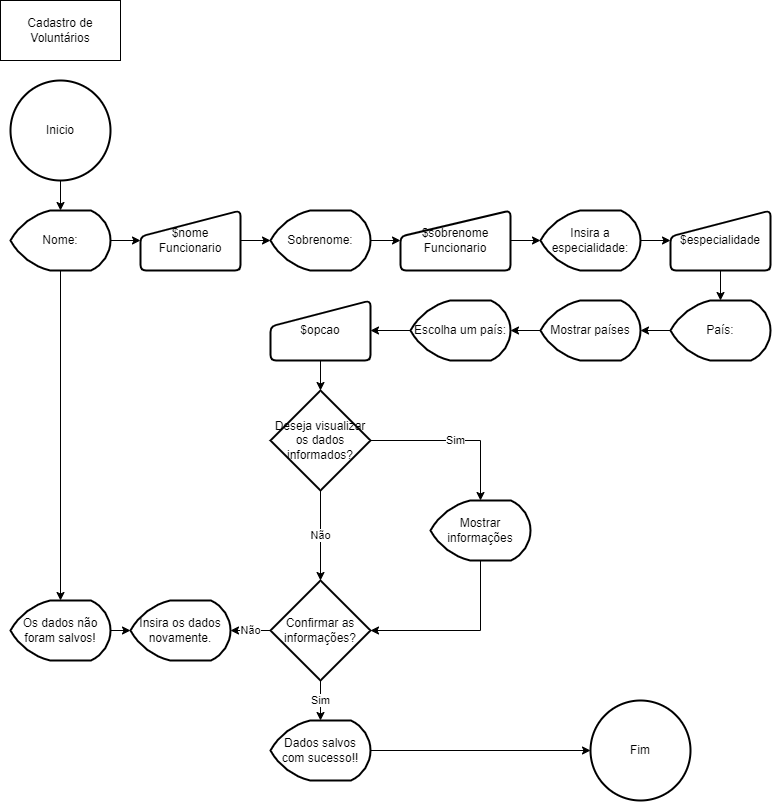

The diagram above was exported from draw.io. Its source (the exported page's mxGraphModel, read from the mxfile embedded in the PNG):
<mxGraphModel dx="868" dy="450" grid="1" gridSize="10" guides="1" tooltips="1" connect="1" arrows="1" fold="1" page="1" pageScale="1" pageWidth="827" pageHeight="1169" math="0" shadow="0">
  <root>
    <mxCell id="0" />
    <mxCell id="1" parent="0" />
    <mxCell id="MrBPWU2uZ7uu7qUHTx20-1" value="Cadastro de Voluntários" style="rounded=0;whiteSpace=wrap;html=1;" parent="1" vertex="1">
      <mxGeometry x="20" y="20" width="120" height="60" as="geometry" />
    </mxCell>
    <mxCell id="MrBPWU2uZ7uu7qUHTx20-3" style="edgeStyle=orthogonalEdgeStyle;rounded=0;orthogonalLoop=1;jettySize=auto;html=1;exitX=0.5;exitY=1;exitDx=0;exitDy=0;exitPerimeter=0;" parent="1" source="MrBPWU2uZ7uu7qUHTx20-2" target="MrBPWU2uZ7uu7qUHTx20-4" edge="1">
      <mxGeometry relative="1" as="geometry">
        <mxPoint x="80" y="230" as="targetPoint" />
      </mxGeometry>
    </mxCell>
    <mxCell id="MrBPWU2uZ7uu7qUHTx20-2" value="Inicio" style="strokeWidth=2;html=1;shape=mxgraph.flowchart.start_2;whiteSpace=wrap;" parent="1" vertex="1">
      <mxGeometry x="30" y="100" width="100" height="100" as="geometry" />
    </mxCell>
    <mxCell id="MrBPWU2uZ7uu7qUHTx20-5" style="edgeStyle=orthogonalEdgeStyle;rounded=0;orthogonalLoop=1;jettySize=auto;html=1;exitX=1;exitY=0.5;exitDx=0;exitDy=0;exitPerimeter=0;" parent="1" source="MrBPWU2uZ7uu7qUHTx20-4" target="MrBPWU2uZ7uu7qUHTx20-6" edge="1">
      <mxGeometry relative="1" as="geometry">
        <mxPoint x="160" y="260" as="targetPoint" />
      </mxGeometry>
    </mxCell>
    <mxCell id="vAcHk8JQFmBIxHR1yo2G-18" style="edgeStyle=orthogonalEdgeStyle;rounded=0;orthogonalLoop=1;jettySize=auto;html=1;exitX=0.5;exitY=1;exitDx=0;exitDy=0;exitPerimeter=0;entryX=0.5;entryY=0;entryDx=0;entryDy=0;entryPerimeter=0;" edge="1" parent="1" source="MrBPWU2uZ7uu7qUHTx20-4" target="MrBPWU2uZ7uu7qUHTx20-53">
      <mxGeometry relative="1" as="geometry" />
    </mxCell>
    <mxCell id="MrBPWU2uZ7uu7qUHTx20-4" value="Nome:" style="strokeWidth=2;html=1;shape=mxgraph.flowchart.display;whiteSpace=wrap;" parent="1" vertex="1">
      <mxGeometry x="30" y="230" width="100" height="60" as="geometry" />
    </mxCell>
    <mxCell id="MrBPWU2uZ7uu7qUHTx20-7" style="edgeStyle=orthogonalEdgeStyle;rounded=0;orthogonalLoop=1;jettySize=auto;html=1;exitX=1;exitY=0.5;exitDx=0;exitDy=0;" parent="1" source="MrBPWU2uZ7uu7qUHTx20-6" target="MrBPWU2uZ7uu7qUHTx20-8" edge="1">
      <mxGeometry relative="1" as="geometry">
        <mxPoint x="290" y="260" as="targetPoint" />
      </mxGeometry>
    </mxCell>
    <mxCell id="MrBPWU2uZ7uu7qUHTx20-6" value="$nome&lt;br&gt;Funcionario" style="html=1;strokeWidth=2;shape=manualInput;whiteSpace=wrap;rounded=1;size=26;arcSize=11;" parent="1" vertex="1">
      <mxGeometry x="160" y="230" width="100" height="60" as="geometry" />
    </mxCell>
    <mxCell id="MrBPWU2uZ7uu7qUHTx20-9" style="edgeStyle=orthogonalEdgeStyle;rounded=0;orthogonalLoop=1;jettySize=auto;html=1;exitX=1;exitY=0.5;exitDx=0;exitDy=0;exitPerimeter=0;" parent="1" source="MrBPWU2uZ7uu7qUHTx20-8" target="MrBPWU2uZ7uu7qUHTx20-10" edge="1">
      <mxGeometry relative="1" as="geometry">
        <mxPoint x="420" y="260" as="targetPoint" />
      </mxGeometry>
    </mxCell>
    <mxCell id="MrBPWU2uZ7uu7qUHTx20-8" value="Sobrenome:" style="strokeWidth=2;html=1;shape=mxgraph.flowchart.display;whiteSpace=wrap;" parent="1" vertex="1">
      <mxGeometry x="290" y="230" width="100" height="60" as="geometry" />
    </mxCell>
    <mxCell id="MrBPWU2uZ7uu7qUHTx20-11" style="edgeStyle=orthogonalEdgeStyle;rounded=0;orthogonalLoop=1;jettySize=auto;html=1;exitX=1;exitY=0.5;exitDx=0;exitDy=0;" parent="1" source="MrBPWU2uZ7uu7qUHTx20-10" target="MrBPWU2uZ7uu7qUHTx20-12" edge="1">
      <mxGeometry relative="1" as="geometry">
        <mxPoint x="560" y="260" as="targetPoint" />
      </mxGeometry>
    </mxCell>
    <mxCell id="MrBPWU2uZ7uu7qUHTx20-10" value="$sobrenome&lt;br&gt;Funcionario" style="html=1;strokeWidth=2;shape=manualInput;whiteSpace=wrap;rounded=1;size=26;arcSize=11;" parent="1" vertex="1">
      <mxGeometry x="420" y="230" width="110" height="60" as="geometry" />
    </mxCell>
    <mxCell id="MrBPWU2uZ7uu7qUHTx20-13" style="edgeStyle=orthogonalEdgeStyle;rounded=0;orthogonalLoop=1;jettySize=auto;html=1;exitX=1;exitY=0.5;exitDx=0;exitDy=0;exitPerimeter=0;" parent="1" source="MrBPWU2uZ7uu7qUHTx20-12" target="-_kbx9a6OGMdfLEeHwsH-1" edge="1">
      <mxGeometry relative="1" as="geometry">
        <mxPoint x="690" y="260" as="targetPoint" />
      </mxGeometry>
    </mxCell>
    <mxCell id="MrBPWU2uZ7uu7qUHTx20-12" value="Insira a especialidade:" style="strokeWidth=2;html=1;shape=mxgraph.flowchart.display;whiteSpace=wrap;" parent="1" vertex="1">
      <mxGeometry x="560" y="230" width="100" height="60" as="geometry" />
    </mxCell>
    <mxCell id="-_kbx9a6OGMdfLEeHwsH-5" value="Sim" style="edgeStyle=orthogonalEdgeStyle;rounded=0;orthogonalLoop=1;jettySize=auto;html=1;exitX=1;exitY=0.5;exitDx=0;exitDy=0;exitPerimeter=0;entryX=0.5;entryY=0;entryDx=0;entryDy=0;entryPerimeter=0;" parent="1" source="MrBPWU2uZ7uu7qUHTx20-48" target="MrBPWU2uZ7uu7qUHTx20-71" edge="1">
      <mxGeometry relative="1" as="geometry">
        <mxPoint x="560" y="710" as="targetPoint" />
        <mxPoint x="570" y="700" as="sourcePoint" />
      </mxGeometry>
    </mxCell>
    <mxCell id="vAcHk8JQFmBIxHR1yo2G-17" value="Não" style="edgeStyle=orthogonalEdgeStyle;rounded=0;orthogonalLoop=1;jettySize=auto;html=1;exitX=0.5;exitY=1;exitDx=0;exitDy=0;exitPerimeter=0;entryX=0.5;entryY=0;entryDx=0;entryDy=0;entryPerimeter=0;" edge="1" parent="1" source="MrBPWU2uZ7uu7qUHTx20-48" target="MrBPWU2uZ7uu7qUHTx20-51">
      <mxGeometry relative="1" as="geometry" />
    </mxCell>
    <mxCell id="MrBPWU2uZ7uu7qUHTx20-48" value="Deseja visualizar os dados informados?" style="strokeWidth=2;html=1;shape=mxgraph.flowchart.decision;whiteSpace=wrap;" parent="1" vertex="1">
      <mxGeometry x="290" y="410" width="100" height="100" as="geometry" />
    </mxCell>
    <mxCell id="-_kbx9a6OGMdfLEeHwsH-7" value="Não" style="edgeStyle=orthogonalEdgeStyle;rounded=0;orthogonalLoop=1;jettySize=auto;html=1;exitX=0;exitY=0.5;exitDx=0;exitDy=0;exitPerimeter=0;entryX=1;entryY=0.5;entryDx=0;entryDy=0;entryPerimeter=0;" parent="1" source="MrBPWU2uZ7uu7qUHTx20-51" target="MrBPWU2uZ7uu7qUHTx20-55" edge="1">
      <mxGeometry relative="1" as="geometry">
        <mxPoint x="520" y="640" as="sourcePoint" />
        <mxPoint x="440" y="640" as="targetPoint" />
      </mxGeometry>
    </mxCell>
    <mxCell id="-_kbx9a6OGMdfLEeHwsH-8" value="Sim" style="edgeStyle=orthogonalEdgeStyle;rounded=0;orthogonalLoop=1;jettySize=auto;html=1;exitX=0.5;exitY=1;exitDx=0;exitDy=0;exitPerimeter=0;entryX=0.5;entryY=0;entryDx=0;entryDy=0;entryPerimeter=0;" parent="1" source="MrBPWU2uZ7uu7qUHTx20-51" target="-_kbx9a6OGMdfLEeHwsH-9" edge="1">
      <mxGeometry relative="1" as="geometry">
        <mxPoint x="730" y="860" as="targetPoint" />
      </mxGeometry>
    </mxCell>
    <mxCell id="MrBPWU2uZ7uu7qUHTx20-51" value="Confirmar as informações?" style="strokeWidth=2;html=1;shape=mxgraph.flowchart.decision;whiteSpace=wrap;" parent="1" vertex="1">
      <mxGeometry x="290" y="600" width="100" height="100" as="geometry" />
    </mxCell>
    <mxCell id="vAcHk8JQFmBIxHR1yo2G-19" style="edgeStyle=orthogonalEdgeStyle;rounded=0;orthogonalLoop=1;jettySize=auto;html=1;exitX=1;exitY=0.5;exitDx=0;exitDy=0;exitPerimeter=0;entryX=0;entryY=0.5;entryDx=0;entryDy=0;entryPerimeter=0;" edge="1" parent="1" source="MrBPWU2uZ7uu7qUHTx20-53" target="MrBPWU2uZ7uu7qUHTx20-55">
      <mxGeometry relative="1" as="geometry" />
    </mxCell>
    <mxCell id="MrBPWU2uZ7uu7qUHTx20-53" value="Os dados não foram salvos!" style="strokeWidth=2;html=1;shape=mxgraph.flowchart.display;whiteSpace=wrap;" parent="1" vertex="1">
      <mxGeometry x="30" y="620" width="100" height="60" as="geometry" />
    </mxCell>
    <mxCell id="MrBPWU2uZ7uu7qUHTx20-55" value="Insira os dados novamente." style="strokeWidth=2;html=1;shape=mxgraph.flowchart.display;whiteSpace=wrap;" parent="1" vertex="1">
      <mxGeometry x="150" y="620" width="100" height="60" as="geometry" />
    </mxCell>
    <mxCell id="-_kbx9a6OGMdfLEeHwsH-6" style="edgeStyle=orthogonalEdgeStyle;rounded=0;orthogonalLoop=1;jettySize=auto;html=1;exitX=0.5;exitY=1;exitDx=0;exitDy=0;exitPerimeter=0;entryX=1;entryY=0.5;entryDx=0;entryDy=0;entryPerimeter=0;" parent="1" source="MrBPWU2uZ7uu7qUHTx20-71" target="MrBPWU2uZ7uu7qUHTx20-51" edge="1">
      <mxGeometry relative="1" as="geometry">
        <mxPoint x="400" y="610" as="targetPoint" />
      </mxGeometry>
    </mxCell>
    <mxCell id="MrBPWU2uZ7uu7qUHTx20-71" value="Mostrar&lt;br&gt;informações" style="strokeWidth=2;html=1;shape=mxgraph.flowchart.display;whiteSpace=wrap;" parent="1" vertex="1">
      <mxGeometry x="450" y="520" width="100" height="60" as="geometry" />
    </mxCell>
    <mxCell id="MrBPWU2uZ7uu7qUHTx20-74" value="Fim" style="strokeWidth=2;html=1;shape=mxgraph.flowchart.start_2;whiteSpace=wrap;" parent="1" vertex="1">
      <mxGeometry x="610" y="720" width="100" height="100" as="geometry" />
    </mxCell>
    <mxCell id="vAcHk8JQFmBIxHR1yo2G-4" style="edgeStyle=orthogonalEdgeStyle;rounded=0;orthogonalLoop=1;jettySize=auto;html=1;exitX=0.5;exitY=1;exitDx=0;exitDy=0;" edge="1" parent="1" source="-_kbx9a6OGMdfLEeHwsH-1" target="vAcHk8JQFmBIxHR1yo2G-5">
      <mxGeometry relative="1" as="geometry">
        <mxPoint x="740" y="330" as="targetPoint" />
      </mxGeometry>
    </mxCell>
    <mxCell id="-_kbx9a6OGMdfLEeHwsH-1" value="$especialidade" style="html=1;strokeWidth=2;shape=manualInput;whiteSpace=wrap;rounded=1;size=26;arcSize=11;" parent="1" vertex="1">
      <mxGeometry x="690" y="230" width="100" height="60" as="geometry" />
    </mxCell>
    <mxCell id="vAcHk8JQFmBIxHR1yo2G-20" style="edgeStyle=orthogonalEdgeStyle;rounded=0;orthogonalLoop=1;jettySize=auto;html=1;exitX=1;exitY=0.5;exitDx=0;exitDy=0;exitPerimeter=0;entryX=0;entryY=0.5;entryDx=0;entryDy=0;entryPerimeter=0;" edge="1" parent="1" source="-_kbx9a6OGMdfLEeHwsH-9" target="MrBPWU2uZ7uu7qUHTx20-74">
      <mxGeometry relative="1" as="geometry" />
    </mxCell>
    <mxCell id="-_kbx9a6OGMdfLEeHwsH-9" value="Dados salvos com sucesso!!" style="strokeWidth=2;html=1;shape=mxgraph.flowchart.display;whiteSpace=wrap;" parent="1" vertex="1">
      <mxGeometry x="290" y="740" width="100" height="60" as="geometry" />
    </mxCell>
    <mxCell id="vAcHk8JQFmBIxHR1yo2G-10" style="edgeStyle=orthogonalEdgeStyle;rounded=0;orthogonalLoop=1;jettySize=auto;html=1;exitX=0;exitY=0.5;exitDx=0;exitDy=0;exitPerimeter=0;entryX=1;entryY=0.5;entryDx=0;entryDy=0;entryPerimeter=0;" edge="1" parent="1" source="vAcHk8JQFmBIxHR1yo2G-5" target="vAcHk8JQFmBIxHR1yo2G-7">
      <mxGeometry relative="1" as="geometry" />
    </mxCell>
    <mxCell id="vAcHk8JQFmBIxHR1yo2G-5" value="País:" style="strokeWidth=2;html=1;shape=mxgraph.flowchart.display;whiteSpace=wrap;" vertex="1" parent="1">
      <mxGeometry x="690" y="320" width="100" height="60" as="geometry" />
    </mxCell>
    <mxCell id="vAcHk8JQFmBIxHR1yo2G-11" style="edgeStyle=orthogonalEdgeStyle;rounded=0;orthogonalLoop=1;jettySize=auto;html=1;exitX=0;exitY=0.5;exitDx=0;exitDy=0;exitPerimeter=0;entryX=1;entryY=0.5;entryDx=0;entryDy=0;entryPerimeter=0;" edge="1" parent="1" source="vAcHk8JQFmBIxHR1yo2G-7" target="vAcHk8JQFmBIxHR1yo2G-9">
      <mxGeometry relative="1" as="geometry" />
    </mxCell>
    <mxCell id="vAcHk8JQFmBIxHR1yo2G-7" value="Mostrar países" style="strokeWidth=2;html=1;shape=mxgraph.flowchart.display;whiteSpace=wrap;" vertex="1" parent="1">
      <mxGeometry x="560" y="320" width="100" height="60" as="geometry" />
    </mxCell>
    <mxCell id="vAcHk8JQFmBIxHR1yo2G-12" style="edgeStyle=orthogonalEdgeStyle;rounded=0;orthogonalLoop=1;jettySize=auto;html=1;exitX=0;exitY=0.5;exitDx=0;exitDy=0;exitPerimeter=0;" edge="1" parent="1" source="vAcHk8JQFmBIxHR1yo2G-9" target="vAcHk8JQFmBIxHR1yo2G-13">
      <mxGeometry relative="1" as="geometry">
        <mxPoint x="390" y="350" as="targetPoint" />
      </mxGeometry>
    </mxCell>
    <mxCell id="vAcHk8JQFmBIxHR1yo2G-9" value="Escolha um país:" style="strokeWidth=2;html=1;shape=mxgraph.flowchart.display;whiteSpace=wrap;" vertex="1" parent="1">
      <mxGeometry x="430" y="320" width="100" height="60" as="geometry" />
    </mxCell>
    <mxCell id="vAcHk8JQFmBIxHR1yo2G-14" style="edgeStyle=orthogonalEdgeStyle;rounded=0;orthogonalLoop=1;jettySize=auto;html=1;exitX=0.5;exitY=1;exitDx=0;exitDy=0;entryX=0.5;entryY=0;entryDx=0;entryDy=0;entryPerimeter=0;" edge="1" parent="1" source="vAcHk8JQFmBIxHR1yo2G-13" target="MrBPWU2uZ7uu7qUHTx20-48">
      <mxGeometry relative="1" as="geometry" />
    </mxCell>
    <mxCell id="vAcHk8JQFmBIxHR1yo2G-13" value="$opcao" style="html=1;strokeWidth=2;shape=manualInput;whiteSpace=wrap;rounded=1;size=26;arcSize=11;" vertex="1" parent="1">
      <mxGeometry x="290" y="320" width="100" height="60" as="geometry" />
    </mxCell>
  </root>
</mxGraphModel>